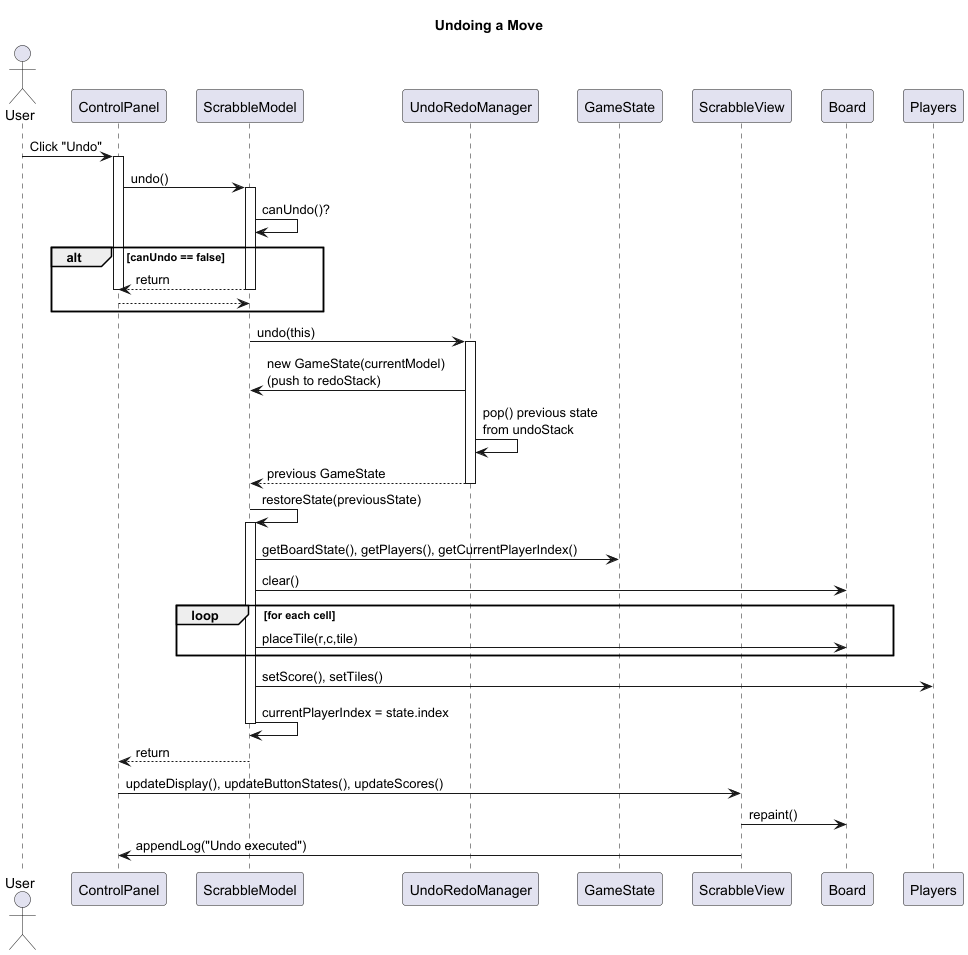

The diagram above was rendered by PlantUML. Its source (embedded in the PNG):
@startuml Undo_Move_Sequence
title Undoing a Move
skinparam sequenceArrowThickness 1
skinparam ParticipantPadding 10

actor User
participant "ControlPanel" as CP
participant "ScrabbleModel" as M
participant "UndoRedoManager" as URM
participant "GameState" as GS
participant "ScrabbleView" as V
participant "Board" as B
participant "Players" as P

User -> CP: Click "Undo"
activate CP
CP -> M: undo()
activate M
M -> M: canUndo()?
alt canUndo == false
  M --> CP: return
  deactivate M
  deactivate CP
  return
end

M -> URM: undo(this)
activate URM
URM -> M: new GameState(currentModel)\n(push to redoStack)
URM -> URM: pop() previous state\nfrom undoStack
URM --> M: previous GameState
deactivate URM

M -> M: restoreState(previousState)
activate M
M -> GS: getBoardState(), getPlayers(), getCurrentPlayerIndex()
M -> B: clear()
loop for each cell
  M -> B: placeTile(r,c,tile)
end
M -> P: setScore(), setTiles()
M -> M: currentPlayerIndex = state.index
deactivate M

M --> CP: return
deactivate M
CP -> V: updateDisplay(), updateButtonStates(), updateScores()
deactivate CP

V -> B: repaint()
V -> CP: appendLog("Undo executed")
@enduml